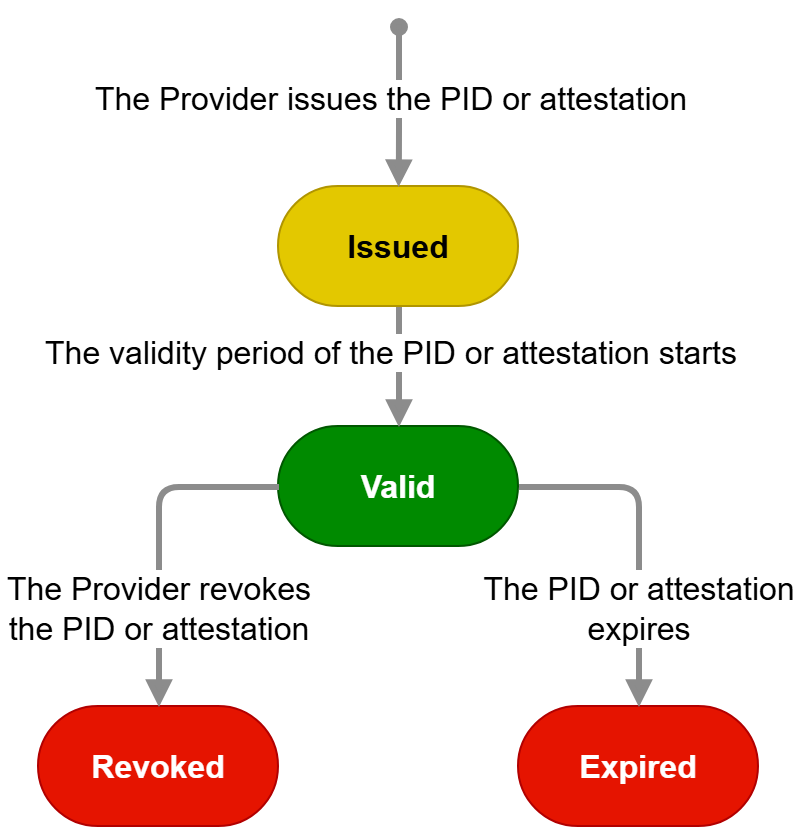

The diagram above was exported from draw.io. Its source (the exported page's mxGraphModel, read from the mxfile embedded in the PNG):
<mxGraphModel dx="810" dy="449" grid="1" gridSize="10" guides="1" tooltips="1" connect="1" arrows="1" fold="1" page="1" pageScale="1" pageWidth="850" pageHeight="1100" math="0" shadow="0">
  <root>
    <mxCell id="0" />
    <mxCell id="1" parent="0" />
    <mxCell id="xPVAkh8Ksko-M2C2wA4D-1" value="Issued" style="rounded=1;whiteSpace=wrap;html=1;arcSize=50;fontFamily=Helvetica;fillColor=#e3c800;fontColor=#000000;strokeColor=#B09500;fontStyle=1;fontSize=16;" parent="1" vertex="1">
      <mxGeometry x="320" y="120" width="120" height="60" as="geometry" />
    </mxCell>
    <mxCell id="xPVAkh8Ksko-M2C2wA4D-2" value="Valid" style="rounded=1;whiteSpace=wrap;html=1;arcSize=50;fillColor=#008a00;fontColor=#ffffff;strokeColor=#005700;fontStyle=1;fontSize=16;" parent="1" vertex="1">
      <mxGeometry x="320" y="240" width="120" height="60" as="geometry" />
    </mxCell>
    <mxCell id="xPVAkh8Ksko-M2C2wA4D-3" value="Expired" style="rounded=1;whiteSpace=wrap;html=1;arcSize=50;fontFamily=Helvetica;fillColor=#e51400;fontColor=#ffffff;strokeColor=#B20000;fontStyle=1;fontSize=16;" parent="1" vertex="1">
      <mxGeometry x="440" y="380" width="120" height="60" as="geometry" />
    </mxCell>
    <mxCell id="xPVAkh8Ksko-M2C2wA4D-4" value="Revoked" style="rounded=1;whiteSpace=wrap;html=1;arcSize=50;fontFamily=Helvetica;fillColor=#e51400;fontColor=#ffffff;strokeColor=#B20000;fontStyle=1;fontSize=16;" parent="1" vertex="1">
      <mxGeometry x="200" y="380" width="120" height="60" as="geometry" />
    </mxCell>
    <mxCell id="xPVAkh8Ksko-M2C2wA4D-5" value="" style="endArrow=block;html=1;rounded=1;strokeWidth=3;endFill=1;strokeColor=light-dark(#8c8c8c, #ededed);entryX=0.5;entryY=0;entryDx=0;entryDy=0;edgeStyle=orthogonalEdgeStyle;exitX=0;exitY=0.5;exitDx=0;exitDy=0;startArrow=none;startFill=0;" parent="1" source="xPVAkh8Ksko-M2C2wA4D-2" target="xPVAkh8Ksko-M2C2wA4D-4" edge="1">
      <mxGeometry width="50" height="50" relative="1" as="geometry">
        <mxPoint x="190" y="270" as="sourcePoint" />
        <mxPoint x="240" y="220" as="targetPoint" />
        <Array as="points">
          <mxPoint x="260" y="270" />
        </Array>
      </mxGeometry>
    </mxCell>
    <mxCell id="xPVAkh8Ksko-M2C2wA4D-6" value="The Provider revokes&lt;div&gt;the PID or attestation&lt;/div&gt;" style="edgeLabel;html=1;align=center;verticalAlign=middle;resizable=0;points=[];fontSize=16;fontStyle=0" parent="xPVAkh8Ksko-M2C2wA4D-5" vertex="1" connectable="0">
      <mxGeometry x="0.2625" y="-2" relative="1" as="geometry">
        <mxPoint x="2" y="13" as="offset" />
      </mxGeometry>
    </mxCell>
    <mxCell id="xPVAkh8Ksko-M2C2wA4D-9" value="" style="endArrow=block;html=1;rounded=1;strokeWidth=3;endFill=1;strokeColor=light-dark(#8c8c8c, #ededed);entryX=0.5;entryY=0;entryDx=0;entryDy=0;edgeStyle=orthogonalEdgeStyle;exitX=1;exitY=0.5;exitDx=0;exitDy=0;startArrow=none;startFill=0;" parent="1" source="xPVAkh8Ksko-M2C2wA4D-2" target="xPVAkh8Ksko-M2C2wA4D-3" edge="1">
      <mxGeometry width="50" height="50" relative="1" as="geometry">
        <mxPoint x="420" y="290" as="sourcePoint" />
        <mxPoint x="300" y="410" as="targetPoint" />
        <Array as="points">
          <mxPoint x="500" y="270" />
        </Array>
      </mxGeometry>
    </mxCell>
    <mxCell id="xPVAkh8Ksko-M2C2wA4D-10" value="The PID or attestation&lt;div&gt;expires&lt;/div&gt;" style="edgeLabel;html=1;align=center;verticalAlign=middle;resizable=0;points=[];fontSize=16;fontStyle=0" parent="xPVAkh8Ksko-M2C2wA4D-9" vertex="1" connectable="0">
      <mxGeometry x="0.2625" y="-2" relative="1" as="geometry">
        <mxPoint x="2" y="13" as="offset" />
      </mxGeometry>
    </mxCell>
    <mxCell id="xPVAkh8Ksko-M2C2wA4D-13" value="" style="endArrow=block;html=1;rounded=1;strokeWidth=3;endFill=1;strokeColor=light-dark(#8c8c8c, #ededed);edgeStyle=orthogonalEdgeStyle;exitX=0.5;exitY=1;exitDx=0;exitDy=0;entryX=0.5;entryY=0;entryDx=0;entryDy=0;startArrow=none;startFill=0;" parent="1" source="xPVAkh8Ksko-M2C2wA4D-1" target="xPVAkh8Ksko-M2C2wA4D-2" edge="1">
      <mxGeometry width="50" height="50" relative="1" as="geometry">
        <mxPoint x="780" y="460" as="sourcePoint" />
        <mxPoint x="720" y="370" as="targetPoint" />
        <Array as="points">
          <mxPoint x="380" y="220" />
          <mxPoint x="380" y="220" />
        </Array>
      </mxGeometry>
    </mxCell>
    <mxCell id="xPVAkh8Ksko-M2C2wA4D-14" value="The validity period of the PID or attestation starts" style="edgeLabel;html=1;align=center;verticalAlign=middle;resizable=0;points=[];fontSize=16;fontStyle=0" parent="xPVAkh8Ksko-M2C2wA4D-13" vertex="1" connectable="0">
      <mxGeometry x="0.2625" y="-2" relative="1" as="geometry">
        <mxPoint x="-2" y="-15" as="offset" />
      </mxGeometry>
    </mxCell>
    <mxCell id="xPVAkh8Ksko-M2C2wA4D-15" value="" style="endArrow=block;html=1;rounded=1;strokeWidth=3;endFill=1;strokeColor=light-dark(#8c8c8c, #ededed);edgeStyle=orthogonalEdgeStyle;entryX=0.5;entryY=0;entryDx=0;entryDy=0;startArrow=oval;startFill=1;" parent="1" edge="1">
      <mxGeometry width="50" height="50" relative="1" as="geometry">
        <mxPoint x="380" y="40" as="sourcePoint" />
        <mxPoint x="379.8" y="120" as="targetPoint" />
        <Array as="points">
          <mxPoint x="379.8" y="100" />
          <mxPoint x="379.8" y="100" />
        </Array>
      </mxGeometry>
    </mxCell>
    <mxCell id="xPVAkh8Ksko-M2C2wA4D-16" value="The Provider issues the PID or attestation" style="edgeLabel;html=1;align=center;verticalAlign=middle;resizable=0;points=[];fontSize=16;fontStyle=0" parent="xPVAkh8Ksko-M2C2wA4D-15" vertex="1" connectable="0">
      <mxGeometry x="0.2625" y="-2" relative="1" as="geometry">
        <mxPoint x="-2" y="-15" as="offset" />
      </mxGeometry>
    </mxCell>
  </root>
</mxGraphModel>